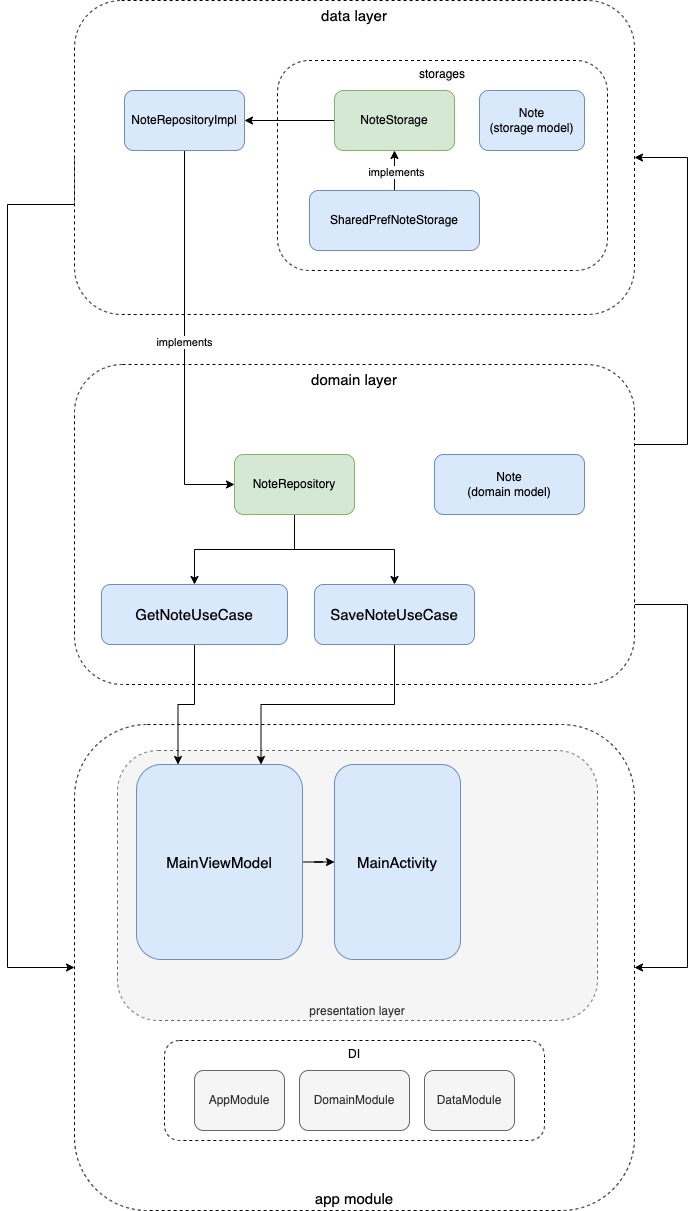

The diagram above was exported from draw.io. Its source (the exported page's mxGraphModel, read from the mxfile embedded in the PNG):
<mxGraphModel dx="1773" dy="672" grid="1" gridSize="10" guides="1" tooltips="1" connect="1" arrows="1" fold="1" page="1" pageScale="1" pageWidth="827" pageHeight="1169" math="0" shadow="0">
  <root>
    <mxCell id="WIyWlLk6GJQsqaUBKTNV-0" />
    <mxCell id="WIyWlLk6GJQsqaUBKTNV-1" parent="WIyWlLk6GJQsqaUBKTNV-0" />
    <mxCell id="vnj55v6ReMXGWEJXNiac-11" value="app module" style="rounded=1;whiteSpace=wrap;html=1;verticalAlign=bottom;fontSize=15;dashed=1;" parent="WIyWlLk6GJQsqaUBKTNV-1" vertex="1">
      <mxGeometry x="-693" y="864" width="560" height="486" as="geometry" />
    </mxCell>
    <mxCell id="hALiyo1uquq3C4KUfjYa-4" value="presentation layer" style="rounded=1;whiteSpace=wrap;html=1;dashed=1;align=center;verticalAlign=bottom;fillColor=#f5f5f5;fontColor=#333333;strokeColor=#666666;" parent="WIyWlLk6GJQsqaUBKTNV-1" vertex="1">
      <mxGeometry x="-650" y="890" width="480" height="270" as="geometry" />
    </mxCell>
    <mxCell id="vnj55v6ReMXGWEJXNiac-30" style="edgeStyle=orthogonalEdgeStyle;rounded=0;orthogonalLoop=1;jettySize=auto;html=1;exitX=0;exitY=0.5;exitDx=0;exitDy=0;entryX=0;entryY=0.5;entryDx=0;entryDy=0;fontSize=15;" parent="WIyWlLk6GJQsqaUBKTNV-1" source="vnj55v6ReMXGWEJXNiac-8" target="vnj55v6ReMXGWEJXNiac-11" edge="1">
      <mxGeometry relative="1" as="geometry">
        <Array as="points">
          <mxPoint x="-693" y="344" />
          <mxPoint x="-760" y="344" />
          <mxPoint x="-760" y="1107" />
        </Array>
      </mxGeometry>
    </mxCell>
    <mxCell id="vnj55v6ReMXGWEJXNiac-8" value="data layer" style="rounded=1;whiteSpace=wrap;html=1;verticalAlign=top;fontSize=15;dashed=1;" parent="WIyWlLk6GJQsqaUBKTNV-1" vertex="1">
      <mxGeometry x="-693" y="140" width="560" height="314" as="geometry" />
    </mxCell>
    <mxCell id="vnj55v6ReMXGWEJXNiac-32" style="edgeStyle=orthogonalEdgeStyle;rounded=0;orthogonalLoop=1;jettySize=auto;html=1;entryX=1;entryY=0.5;entryDx=0;entryDy=0;fontSize=15;exitX=1;exitY=0.75;exitDx=0;exitDy=0;" parent="WIyWlLk6GJQsqaUBKTNV-1" source="vnj55v6ReMXGWEJXNiac-9" target="vnj55v6ReMXGWEJXNiac-11" edge="1">
      <mxGeometry relative="1" as="geometry">
        <mxPoint x="-120" y="700" as="sourcePoint" />
        <Array as="points">
          <mxPoint x="-80" y="744" />
          <mxPoint x="-80" y="1107" />
        </Array>
      </mxGeometry>
    </mxCell>
    <mxCell id="vnj55v6ReMXGWEJXNiac-33" style="edgeStyle=orthogonalEdgeStyle;rounded=0;orthogonalLoop=1;jettySize=auto;html=1;exitX=1;exitY=0.25;exitDx=0;exitDy=0;entryX=1;entryY=0.5;entryDx=0;entryDy=0;fontSize=15;" parent="WIyWlLk6GJQsqaUBKTNV-1" source="vnj55v6ReMXGWEJXNiac-9" target="vnj55v6ReMXGWEJXNiac-8" edge="1">
      <mxGeometry relative="1" as="geometry">
        <Array as="points">
          <mxPoint x="-80" y="584" />
          <mxPoint x="-80" y="297" />
        </Array>
      </mxGeometry>
    </mxCell>
    <mxCell id="vnj55v6ReMXGWEJXNiac-9" value="domain layer" style="rounded=1;whiteSpace=wrap;html=1;verticalAlign=top;fontSize=15;dashed=1;" parent="WIyWlLk6GJQsqaUBKTNV-1" vertex="1">
      <mxGeometry x="-693" y="504" width="560" height="320" as="geometry" />
    </mxCell>
    <mxCell id="_joPI_pk3nklU7yXS8wn-1" style="edgeStyle=orthogonalEdgeStyle;rounded=0;orthogonalLoop=1;jettySize=auto;html=1;exitX=1;exitY=0.5;exitDx=0;exitDy=0;" parent="WIyWlLk6GJQsqaUBKTNV-1" source="vnj55v6ReMXGWEJXNiac-13" target="_joPI_pk3nklU7yXS8wn-0" edge="1">
      <mxGeometry relative="1" as="geometry" />
    </mxCell>
    <mxCell id="vnj55v6ReMXGWEJXNiac-13" value="MainViewModel" style="rounded=1;whiteSpace=wrap;html=1;fontSize=15;fillColor=#dae8fc;strokeColor=#6c8ebf;" parent="WIyWlLk6GJQsqaUBKTNV-1" vertex="1">
      <mxGeometry x="-631" y="904" width="166" height="195" as="geometry" />
    </mxCell>
    <mxCell id="vnj55v6ReMXGWEJXNiac-14" value="Note&lt;br style=&quot;font-size: 12px;&quot;&gt;(domain model)" style="rounded=1;whiteSpace=wrap;html=1;fontSize=12;fillColor=#dae8fc;strokeColor=#6c8ebf;" parent="WIyWlLk6GJQsqaUBKTNV-1" vertex="1">
      <mxGeometry x="-333" y="594" width="150" height="60" as="geometry" />
    </mxCell>
    <mxCell id="vnj55v6ReMXGWEJXNiac-21" style="edgeStyle=orthogonalEdgeStyle;rounded=0;orthogonalLoop=1;jettySize=auto;html=1;exitX=0.5;exitY=1;exitDx=0;exitDy=0;entryX=0.25;entryY=0;entryDx=0;entryDy=0;fontSize=15;" parent="WIyWlLk6GJQsqaUBKTNV-1" source="vnj55v6ReMXGWEJXNiac-15" target="vnj55v6ReMXGWEJXNiac-13" edge="1">
      <mxGeometry relative="1" as="geometry" />
    </mxCell>
    <mxCell id="vnj55v6ReMXGWEJXNiac-15" value="GetNoteUseCase" style="rounded=1;whiteSpace=wrap;html=1;fontSize=15;fillColor=#dae8fc;strokeColor=#6c8ebf;" parent="WIyWlLk6GJQsqaUBKTNV-1" vertex="1">
      <mxGeometry x="-666" y="724" width="186" height="60" as="geometry" />
    </mxCell>
    <mxCell id="vnj55v6ReMXGWEJXNiac-22" style="edgeStyle=orthogonalEdgeStyle;rounded=0;orthogonalLoop=1;jettySize=auto;html=1;exitX=0.5;exitY=1;exitDx=0;exitDy=0;entryX=0.75;entryY=0;entryDx=0;entryDy=0;fontSize=15;" parent="WIyWlLk6GJQsqaUBKTNV-1" source="vnj55v6ReMXGWEJXNiac-16" target="vnj55v6ReMXGWEJXNiac-13" edge="1">
      <mxGeometry relative="1" as="geometry" />
    </mxCell>
    <mxCell id="vnj55v6ReMXGWEJXNiac-16" value="SaveNoteUseCase" style="rounded=1;whiteSpace=wrap;html=1;fontSize=15;fillColor=#dae8fc;strokeColor=#6c8ebf;" parent="WIyWlLk6GJQsqaUBKTNV-1" vertex="1">
      <mxGeometry x="-453" y="724" width="160" height="60" as="geometry" />
    </mxCell>
    <mxCell id="vnj55v6ReMXGWEJXNiac-27" style="edgeStyle=orthogonalEdgeStyle;rounded=0;orthogonalLoop=1;jettySize=auto;html=1;exitX=0.5;exitY=1;exitDx=0;exitDy=0;entryX=0.5;entryY=0;entryDx=0;entryDy=0;fontSize=15;" parent="WIyWlLk6GJQsqaUBKTNV-1" source="vnj55v6ReMXGWEJXNiac-24" target="vnj55v6ReMXGWEJXNiac-15" edge="1">
      <mxGeometry relative="1" as="geometry" />
    </mxCell>
    <mxCell id="vnj55v6ReMXGWEJXNiac-28" style="edgeStyle=orthogonalEdgeStyle;rounded=0;orthogonalLoop=1;jettySize=auto;html=1;exitX=0.5;exitY=1;exitDx=0;exitDy=0;entryX=0.5;entryY=0;entryDx=0;entryDy=0;fontSize=15;" parent="WIyWlLk6GJQsqaUBKTNV-1" source="vnj55v6ReMXGWEJXNiac-24" target="vnj55v6ReMXGWEJXNiac-16" edge="1">
      <mxGeometry relative="1" as="geometry" />
    </mxCell>
    <mxCell id="vnj55v6ReMXGWEJXNiac-24" value="NoteRepository" style="rounded=1;whiteSpace=wrap;html=1;fillColor=#d5e8d4;strokeColor=#82b366;" parent="WIyWlLk6GJQsqaUBKTNV-1" vertex="1">
      <mxGeometry x="-533" y="594" width="120" height="60" as="geometry" />
    </mxCell>
    <mxCell id="s_BeRykuZFocmq_BEXav-7" value="implements" style="edgeStyle=orthogonalEdgeStyle;rounded=0;orthogonalLoop=1;jettySize=auto;html=1;exitX=0.5;exitY=1;exitDx=0;exitDy=0;entryX=0;entryY=0.5;entryDx=0;entryDy=0;" parent="WIyWlLk6GJQsqaUBKTNV-1" source="vnj55v6ReMXGWEJXNiac-29" target="vnj55v6ReMXGWEJXNiac-24" edge="1">
      <mxGeometry relative="1" as="geometry" />
    </mxCell>
    <mxCell id="vnj55v6ReMXGWEJXNiac-29" value="NoteRepositoryImpl" style="rounded=1;whiteSpace=wrap;html=1;fillColor=#dae8fc;strokeColor=#6c8ebf;" parent="WIyWlLk6GJQsqaUBKTNV-1" vertex="1">
      <mxGeometry x="-643" y="230" width="120" height="60" as="geometry" />
    </mxCell>
    <mxCell id="s_BeRykuZFocmq_BEXav-6" value="storages" style="rounded=1;whiteSpace=wrap;html=1;dashed=1;verticalAlign=top;" parent="WIyWlLk6GJQsqaUBKTNV-1" vertex="1">
      <mxGeometry x="-490" y="200" width="330" height="210" as="geometry" />
    </mxCell>
    <mxCell id="s_BeRykuZFocmq_BEXav-3" style="edgeStyle=orthogonalEdgeStyle;rounded=0;orthogonalLoop=1;jettySize=auto;html=1;" parent="WIyWlLk6GJQsqaUBKTNV-1" source="s_BeRykuZFocmq_BEXav-0" target="vnj55v6ReMXGWEJXNiac-29" edge="1">
      <mxGeometry relative="1" as="geometry" />
    </mxCell>
    <mxCell id="s_BeRykuZFocmq_BEXav-0" value="NoteStorage" style="rounded=1;whiteSpace=wrap;html=1;fillColor=#d5e8d4;strokeColor=#82b366;" parent="WIyWlLk6GJQsqaUBKTNV-1" vertex="1">
      <mxGeometry x="-433" y="230" width="120" height="60" as="geometry" />
    </mxCell>
    <mxCell id="s_BeRykuZFocmq_BEXav-4" style="edgeStyle=orthogonalEdgeStyle;rounded=0;orthogonalLoop=1;jettySize=auto;html=1;" parent="WIyWlLk6GJQsqaUBKTNV-1" source="s_BeRykuZFocmq_BEXav-1" target="s_BeRykuZFocmq_BEXav-0" edge="1">
      <mxGeometry relative="1" as="geometry" />
    </mxCell>
    <mxCell id="s_BeRykuZFocmq_BEXav-10" value="implements" style="edgeLabel;html=1;align=center;verticalAlign=middle;resizable=0;points=[];" parent="s_BeRykuZFocmq_BEXav-4" vertex="1" connectable="0">
      <mxGeometry x="-0.0524" y="-1" relative="1" as="geometry">
        <mxPoint as="offset" />
      </mxGeometry>
    </mxCell>
    <mxCell id="s_BeRykuZFocmq_BEXav-1" value="SharedPrefNoteStorage" style="rounded=1;whiteSpace=wrap;html=1;fillColor=#dae8fc;strokeColor=#6c8ebf;" parent="WIyWlLk6GJQsqaUBKTNV-1" vertex="1">
      <mxGeometry x="-458" y="330" width="170" height="60" as="geometry" />
    </mxCell>
    <mxCell id="s_BeRykuZFocmq_BEXav-11" value="Note&lt;br style=&quot;font-size: 12px;&quot;&gt;(storage model)" style="rounded=1;whiteSpace=wrap;html=1;fontSize=12;fillColor=#dae8fc;strokeColor=#6c8ebf;" parent="WIyWlLk6GJQsqaUBKTNV-1" vertex="1">
      <mxGeometry x="-288" y="230" width="105" height="60" as="geometry" />
    </mxCell>
    <mxCell id="_joPI_pk3nklU7yXS8wn-0" value="MainActivity" style="rounded=1;whiteSpace=wrap;html=1;fontSize=15;fillColor=#dae8fc;strokeColor=#6c8ebf;" parent="WIyWlLk6GJQsqaUBKTNV-1" vertex="1">
      <mxGeometry x="-433" y="904" width="126" height="195" as="geometry" />
    </mxCell>
    <mxCell id="hALiyo1uquq3C4KUfjYa-0" value="DI" style="rounded=1;whiteSpace=wrap;html=1;dashed=1;align=center;verticalAlign=top;" parent="WIyWlLk6GJQsqaUBKTNV-1" vertex="1">
      <mxGeometry x="-603" y="1180" width="380" height="100" as="geometry" />
    </mxCell>
    <mxCell id="hALiyo1uquq3C4KUfjYa-1" value="AppModule" style="rounded=1;whiteSpace=wrap;html=1;strokeColor=#666666;fillColor=#f5f5f5;fontColor=#333333;" parent="WIyWlLk6GJQsqaUBKTNV-1" vertex="1">
      <mxGeometry x="-573" y="1210" width="90" height="60" as="geometry" />
    </mxCell>
    <mxCell id="hALiyo1uquq3C4KUfjYa-2" value="DomainModule" style="rounded=1;whiteSpace=wrap;html=1;strokeColor=#666666;fillColor=#f5f5f5;fontColor=#333333;" parent="WIyWlLk6GJQsqaUBKTNV-1" vertex="1">
      <mxGeometry x="-468" y="1210" width="110" height="60" as="geometry" />
    </mxCell>
    <mxCell id="hALiyo1uquq3C4KUfjYa-3" value="DataModule" style="rounded=1;whiteSpace=wrap;html=1;strokeColor=#666666;fillColor=#f5f5f5;fontColor=#333333;" parent="WIyWlLk6GJQsqaUBKTNV-1" vertex="1">
      <mxGeometry x="-343" y="1210" width="90" height="60" as="geometry" />
    </mxCell>
  </root>
</mxGraphModel>